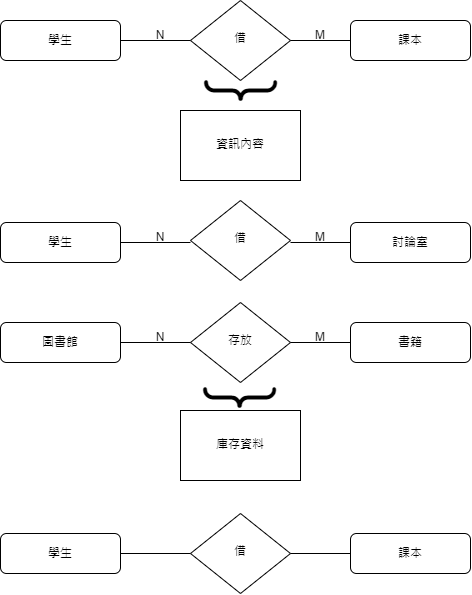

The diagram above was exported from draw.io. Its source (the exported page's mxGraphModel, read from the mxfile embedded in the PNG):
<mxGraphModel dx="1292" dy="656" grid="1" gridSize="10" guides="1" tooltips="1" connect="1" arrows="1" fold="1" page="1" pageScale="1" pageWidth="827" pageHeight="1169" math="0" shadow="0">
  <root>
    <mxCell id="WIyWlLk6GJQsqaUBKTNV-0" />
    <mxCell id="WIyWlLk6GJQsqaUBKTNV-1" parent="WIyWlLk6GJQsqaUBKTNV-0" />
    <mxCell id="WIyWlLk6GJQsqaUBKTNV-3" value="學生" style="rounded=1;whiteSpace=wrap;html=1;fontSize=12;glass=0;strokeWidth=1;shadow=0;" parent="WIyWlLk6GJQsqaUBKTNV-1" vertex="1">
      <mxGeometry x="160" y="80" width="120" height="40" as="geometry" />
    </mxCell>
    <mxCell id="WIyWlLk6GJQsqaUBKTNV-6" value="借" style="rhombus;whiteSpace=wrap;html=1;shadow=0;fontFamily=Helvetica;fontSize=12;align=center;strokeWidth=1;spacing=6;spacingTop=-4;" parent="WIyWlLk6GJQsqaUBKTNV-1" vertex="1">
      <mxGeometry x="350" y="60" width="100" height="80" as="geometry" />
    </mxCell>
    <mxCell id="WIyWlLk6GJQsqaUBKTNV-7" value="課本" style="rounded=1;whiteSpace=wrap;html=1;fontSize=12;glass=0;strokeWidth=1;shadow=0;" parent="WIyWlLk6GJQsqaUBKTNV-1" vertex="1">
      <mxGeometry x="510" y="80" width="120" height="40" as="geometry" />
    </mxCell>
    <mxCell id="DjcZQxzOumbQJ9rItwwL-0" value="" style="endArrow=none;html=1;rounded=0;entryX=1;entryY=0.5;entryDx=0;entryDy=0;exitX=0;exitY=0.5;exitDx=0;exitDy=0;startArrow=none;" parent="WIyWlLk6GJQsqaUBKTNV-1" source="WIyWlLk6GJQsqaUBKTNV-6" target="WIyWlLk6GJQsqaUBKTNV-3" edge="1">
      <mxGeometry width="50" height="50" relative="1" as="geometry">
        <mxPoint x="320" y="65" as="sourcePoint" />
        <mxPoint x="270" y="120" as="targetPoint" />
      </mxGeometry>
    </mxCell>
    <mxCell id="DjcZQxzOumbQJ9rItwwL-1" value="" style="endArrow=none;html=1;rounded=0;exitX=1;exitY=0.5;exitDx=0;exitDy=0;entryX=0;entryY=0.5;entryDx=0;entryDy=0;" parent="WIyWlLk6GJQsqaUBKTNV-1" source="WIyWlLk6GJQsqaUBKTNV-6" target="WIyWlLk6GJQsqaUBKTNV-7" edge="1">
      <mxGeometry width="50" height="50" relative="1" as="geometry">
        <mxPoint x="320" y="260" as="sourcePoint" />
        <mxPoint x="320" y="210" as="targetPoint" />
      </mxGeometry>
    </mxCell>
    <mxCell id="DjcZQxzOumbQJ9rItwwL-2" value="學生" style="rounded=1;whiteSpace=wrap;html=1;fontSize=12;glass=0;strokeWidth=1;shadow=0;" parent="WIyWlLk6GJQsqaUBKTNV-1" vertex="1">
      <mxGeometry x="160" y="282" width="120" height="40" as="geometry" />
    </mxCell>
    <mxCell id="DjcZQxzOumbQJ9rItwwL-3" value="借" style="rhombus;whiteSpace=wrap;html=1;shadow=0;fontFamily=Helvetica;fontSize=12;align=center;strokeWidth=1;spacing=6;spacingTop=-4;" parent="WIyWlLk6GJQsqaUBKTNV-1" vertex="1">
      <mxGeometry x="350" y="260" width="100" height="80" as="geometry" />
    </mxCell>
    <mxCell id="DjcZQxzOumbQJ9rItwwL-4" value="討論室" style="rounded=1;whiteSpace=wrap;html=1;fontSize=12;glass=0;strokeWidth=1;shadow=0;" parent="WIyWlLk6GJQsqaUBKTNV-1" vertex="1">
      <mxGeometry x="510" y="282" width="120" height="40" as="geometry" />
    </mxCell>
    <mxCell id="DjcZQxzOumbQJ9rItwwL-5" value="" style="endArrow=none;html=1;rounded=0;entryX=1;entryY=0.5;entryDx=0;entryDy=0;exitX=0;exitY=0.5;exitDx=0;exitDy=0;" parent="WIyWlLk6GJQsqaUBKTNV-1" target="DjcZQxzOumbQJ9rItwwL-2" edge="1">
      <mxGeometry width="50" height="50" relative="1" as="geometry">
        <mxPoint x="350" y="301.9999999999999" as="sourcePoint" />
        <mxPoint x="270" y="322" as="targetPoint" />
      </mxGeometry>
    </mxCell>
    <mxCell id="DjcZQxzOumbQJ9rItwwL-6" value="" style="endArrow=none;html=1;rounded=0;exitX=1;exitY=0.5;exitDx=0;exitDy=0;entryX=0;entryY=0.5;entryDx=0;entryDy=0;startArrow=none;" parent="WIyWlLk6GJQsqaUBKTNV-1" target="DjcZQxzOumbQJ9rItwwL-4" edge="1">
      <mxGeometry width="50" height="50" relative="1" as="geometry">
        <mxPoint x="510" y="297" as="sourcePoint" />
        <mxPoint x="320" y="412" as="targetPoint" />
      </mxGeometry>
    </mxCell>
    <mxCell id="DjcZQxzOumbQJ9rItwwL-12" value="圖書館" style="rounded=1;whiteSpace=wrap;html=1;fontSize=12;glass=0;strokeWidth=1;shadow=0;" parent="WIyWlLk6GJQsqaUBKTNV-1" vertex="1">
      <mxGeometry x="160" y="382" width="120" height="40" as="geometry" />
    </mxCell>
    <mxCell id="DjcZQxzOumbQJ9rItwwL-13" value="存放" style="rhombus;whiteSpace=wrap;html=1;shadow=0;fontFamily=Helvetica;fontSize=12;align=center;strokeWidth=1;spacing=6;spacingTop=-4;" parent="WIyWlLk6GJQsqaUBKTNV-1" vertex="1">
      <mxGeometry x="350" y="362" width="100" height="80" as="geometry" />
    </mxCell>
    <mxCell id="DjcZQxzOumbQJ9rItwwL-14" value="書籍" style="rounded=1;whiteSpace=wrap;html=1;fontSize=12;glass=0;strokeWidth=1;shadow=0;" parent="WIyWlLk6GJQsqaUBKTNV-1" vertex="1">
      <mxGeometry x="510" y="382" width="120" height="40" as="geometry" />
    </mxCell>
    <mxCell id="DjcZQxzOumbQJ9rItwwL-15" value="" style="endArrow=none;html=1;rounded=0;entryX=1;entryY=0.5;entryDx=0;entryDy=0;exitX=0;exitY=0.5;exitDx=0;exitDy=0;" parent="WIyWlLk6GJQsqaUBKTNV-1" source="DjcZQxzOumbQJ9rItwwL-13" target="DjcZQxzOumbQJ9rItwwL-12" edge="1">
      <mxGeometry width="50" height="50" relative="1" as="geometry">
        <mxPoint x="220" y="472" as="sourcePoint" />
        <mxPoint x="270" y="422" as="targetPoint" />
      </mxGeometry>
    </mxCell>
    <mxCell id="DjcZQxzOumbQJ9rItwwL-16" value="" style="endArrow=none;html=1;rounded=0;exitX=1;exitY=0.5;exitDx=0;exitDy=0;entryX=0;entryY=0.5;entryDx=0;entryDy=0;" parent="WIyWlLk6GJQsqaUBKTNV-1" source="DjcZQxzOumbQJ9rItwwL-13" target="DjcZQxzOumbQJ9rItwwL-14" edge="1">
      <mxGeometry width="50" height="50" relative="1" as="geometry">
        <mxPoint x="320" y="562" as="sourcePoint" />
        <mxPoint x="320" y="512" as="targetPoint" />
      </mxGeometry>
    </mxCell>
    <mxCell id="DjcZQxzOumbQJ9rItwwL-17" value="學生" style="rounded=1;whiteSpace=wrap;html=1;fontSize=12;glass=0;strokeWidth=1;shadow=0;" parent="WIyWlLk6GJQsqaUBKTNV-1" vertex="1">
      <mxGeometry x="160" y="593" width="120" height="40" as="geometry" />
    </mxCell>
    <mxCell id="DjcZQxzOumbQJ9rItwwL-18" value="借" style="rhombus;whiteSpace=wrap;html=1;shadow=0;fontFamily=Helvetica;fontSize=12;align=center;strokeWidth=1;spacing=6;spacingTop=-4;" parent="WIyWlLk6GJQsqaUBKTNV-1" vertex="1">
      <mxGeometry x="350" y="573" width="100" height="80" as="geometry" />
    </mxCell>
    <mxCell id="DjcZQxzOumbQJ9rItwwL-19" value="課本" style="rounded=1;whiteSpace=wrap;html=1;fontSize=12;glass=0;strokeWidth=1;shadow=0;" parent="WIyWlLk6GJQsqaUBKTNV-1" vertex="1">
      <mxGeometry x="510" y="593" width="120" height="40" as="geometry" />
    </mxCell>
    <mxCell id="DjcZQxzOumbQJ9rItwwL-20" value="" style="endArrow=none;html=1;rounded=0;entryX=1;entryY=0.5;entryDx=0;entryDy=0;exitX=0;exitY=0.5;exitDx=0;exitDy=0;" parent="WIyWlLk6GJQsqaUBKTNV-1" target="DjcZQxzOumbQJ9rItwwL-17" edge="1">
      <mxGeometry width="50" height="50" relative="1" as="geometry">
        <mxPoint x="350" y="613" as="sourcePoint" />
        <mxPoint x="270" y="633" as="targetPoint" />
      </mxGeometry>
    </mxCell>
    <mxCell id="DjcZQxzOumbQJ9rItwwL-21" value="" style="endArrow=none;html=1;rounded=0;exitX=1;exitY=0.5;exitDx=0;exitDy=0;entryX=0;entryY=0.5;entryDx=0;entryDy=0;" parent="WIyWlLk6GJQsqaUBKTNV-1" target="DjcZQxzOumbQJ9rItwwL-19" edge="1">
      <mxGeometry width="50" height="50" relative="1" as="geometry">
        <mxPoint x="449.9999999999998" y="613" as="sourcePoint" />
        <mxPoint x="320" y="723" as="targetPoint" />
      </mxGeometry>
    </mxCell>
    <mxCell id="DjcZQxzOumbQJ9rItwwL-23" value="M" style="text;html=1;strokeColor=none;fillColor=none;align=center;verticalAlign=middle;whiteSpace=wrap;rounded=0;" parent="WIyWlLk6GJQsqaUBKTNV-1" vertex="1">
      <mxGeometry x="450" y="80" width="60" height="30" as="geometry" />
    </mxCell>
    <mxCell id="DjcZQxzOumbQJ9rItwwL-24" value="N" style="text;html=1;strokeColor=none;fillColor=none;align=center;verticalAlign=middle;whiteSpace=wrap;rounded=0;" parent="WIyWlLk6GJQsqaUBKTNV-1" vertex="1">
      <mxGeometry x="290" y="282" width="60" height="30" as="geometry" />
    </mxCell>
    <mxCell id="DjcZQxzOumbQJ9rItwwL-26" value="" style="endArrow=none;html=1;rounded=0;exitX=1;exitY=0.5;exitDx=0;exitDy=0;" parent="WIyWlLk6GJQsqaUBKTNV-1" edge="1">
      <mxGeometry width="50" height="50" relative="1" as="geometry">
        <mxPoint x="449.9999999999998" y="301.9999999999999" as="sourcePoint" />
        <mxPoint x="510" y="302" as="targetPoint" />
      </mxGeometry>
    </mxCell>
    <mxCell id="DjcZQxzOumbQJ9rItwwL-28" value="N" style="text;html=1;strokeColor=none;fillColor=none;align=center;verticalAlign=middle;whiteSpace=wrap;rounded=0;" parent="WIyWlLk6GJQsqaUBKTNV-1" vertex="1">
      <mxGeometry x="290" y="80" width="60" height="30" as="geometry" />
    </mxCell>
    <mxCell id="DjcZQxzOumbQJ9rItwwL-29" value="M" style="text;html=1;strokeColor=none;fillColor=none;align=center;verticalAlign=middle;whiteSpace=wrap;rounded=0;" parent="WIyWlLk6GJQsqaUBKTNV-1" vertex="1">
      <mxGeometry x="450" y="282" width="60" height="30" as="geometry" />
    </mxCell>
    <mxCell id="DjcZQxzOumbQJ9rItwwL-30" value="N" style="text;html=1;strokeColor=none;fillColor=none;align=center;verticalAlign=middle;whiteSpace=wrap;rounded=0;" parent="WIyWlLk6GJQsqaUBKTNV-1" vertex="1">
      <mxGeometry x="290" y="382" width="60" height="30" as="geometry" />
    </mxCell>
    <mxCell id="DjcZQxzOumbQJ9rItwwL-31" value="M" style="text;html=1;strokeColor=none;fillColor=none;align=center;verticalAlign=middle;whiteSpace=wrap;rounded=0;" parent="WIyWlLk6GJQsqaUBKTNV-1" vertex="1">
      <mxGeometry x="450" y="382" width="60" height="30" as="geometry" />
    </mxCell>
    <mxCell id="X7M1TePupFY3ZmUutVtF-0" value="&lt;p style=&quot;line-height: 90%;&quot;&gt;&lt;font style=&quot;font-size: 100px;&quot;&gt;}&lt;/font&gt;&lt;/p&gt;" style="text;html=1;align=center;verticalAlign=middle;resizable=0;points=[];autosize=1;strokeColor=none;fillColor=none;rotation=90;fontStyle=0;fontFamily=Courier New;" vertex="1" parent="WIyWlLk6GJQsqaUBKTNV-1">
      <mxGeometry x="351" y="115" width="80" height="70" as="geometry" />
    </mxCell>
    <mxCell id="X7M1TePupFY3ZmUutVtF-3" value="&lt;p style=&quot;line-height: 20%;&quot;&gt;&lt;br&gt;&lt;/p&gt;" style="rounded=0;whiteSpace=wrap;html=1;fontFamily=Courier New;fontSize=100;verticalAlign=middle;" vertex="1" parent="WIyWlLk6GJQsqaUBKTNV-1">
      <mxGeometry x="340" y="170" width="120" height="70" as="geometry" />
    </mxCell>
    <mxCell id="X7M1TePupFY3ZmUutVtF-4" value="資訊內容" style="text;html=1;strokeColor=none;fillColor=none;align=center;verticalAlign=middle;whiteSpace=wrap;rounded=0;fontFamily=Courier New;fontSize=12;" vertex="1" parent="WIyWlLk6GJQsqaUBKTNV-1">
      <mxGeometry x="370" y="190" width="60" height="30" as="geometry" />
    </mxCell>
    <mxCell id="X7M1TePupFY3ZmUutVtF-6" value="&lt;p style=&quot;line-height: 20%;&quot;&gt;&lt;br&gt;&lt;/p&gt;" style="rounded=0;whiteSpace=wrap;html=1;fontFamily=Courier New;fontSize=100;verticalAlign=middle;" vertex="1" parent="WIyWlLk6GJQsqaUBKTNV-1">
      <mxGeometry x="340" y="470" width="120" height="70" as="geometry" />
    </mxCell>
    <mxCell id="X7M1TePupFY3ZmUutVtF-7" value="庫存資料" style="text;html=1;strokeColor=none;fillColor=none;align=center;verticalAlign=middle;whiteSpace=wrap;rounded=0;fontFamily=Courier New;fontSize=12;" vertex="1" parent="WIyWlLk6GJQsqaUBKTNV-1">
      <mxGeometry x="370" y="490" width="60" height="30" as="geometry" />
    </mxCell>
    <mxCell id="X7M1TePupFY3ZmUutVtF-8" value="&lt;p style=&quot;line-height: 90%;&quot;&gt;&lt;font style=&quot;font-size: 100px;&quot;&gt;}&lt;/font&gt;&lt;/p&gt;" style="text;html=1;align=center;verticalAlign=middle;resizable=0;points=[];autosize=1;strokeColor=none;fillColor=none;rotation=90;fontStyle=0;fontFamily=Courier New;" vertex="1" parent="WIyWlLk6GJQsqaUBKTNV-1">
      <mxGeometry x="350" y="422" width="80" height="70" as="geometry" />
    </mxCell>
  </root>
</mxGraphModel>